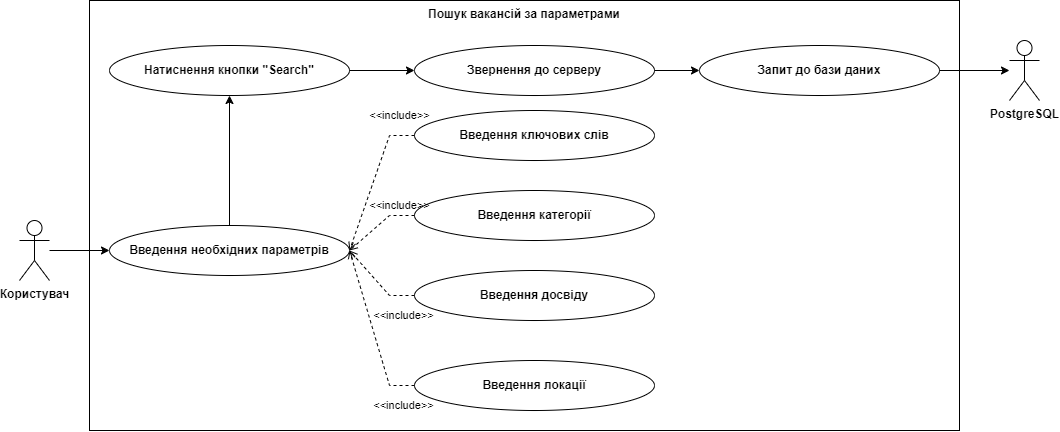

The diagram above was exported from draw.io. Its source (the exported page's mxGraphModel, read from the mxfile embedded in the PNG):
<mxGraphModel dx="1195" dy="583" grid="1" gridSize="10" guides="1" tooltips="1" connect="1" arrows="1" fold="1" page="1" pageScale="1" pageWidth="827" pageHeight="1169" math="0" shadow="0">
  <root>
    <mxCell id="0" />
    <mxCell id="1" parent="0" />
    <mxCell id="-W4onRjVjrS1cT2mgYxN-1" value="Користувач" style="shape=umlActor;verticalLabelPosition=bottom;verticalAlign=top;html=1;outlineConnect=0;fontStyle=1" parent="1" vertex="1">
      <mxGeometry x="30" y="360" width="30" height="60" as="geometry" />
    </mxCell>
    <mxCell id="-W4onRjVjrS1cT2mgYxN-2" value="Пошук вакансій за параметрами" style="rounded=0;whiteSpace=wrap;html=1;verticalAlign=top;fontStyle=1" parent="1" vertex="1">
      <mxGeometry x="100" y="140" width="870" height="430" as="geometry" />
    </mxCell>
    <mxCell id="-W4onRjVjrS1cT2mgYxN-5" value="PostgreSQL" style="shape=umlActor;verticalLabelPosition=bottom;verticalAlign=top;html=1;outlineConnect=0;fontStyle=1" parent="1" vertex="1">
      <mxGeometry x="1020" y="180" width="30" height="60" as="geometry" />
    </mxCell>
    <mxCell id="-W4onRjVjrS1cT2mgYxN-24" value="Введення необхідних параметрів" style="ellipse;whiteSpace=wrap;html=1;fontStyle=1" parent="1" vertex="1">
      <mxGeometry x="120" y="365" width="240" height="50" as="geometry" />
    </mxCell>
    <mxCell id="-W4onRjVjrS1cT2mgYxN-25" value="Натиснення кнопки &quot;Search&quot;" style="ellipse;whiteSpace=wrap;html=1;fontStyle=1" parent="1" vertex="1">
      <mxGeometry x="120" y="185" width="240" height="50" as="geometry" />
    </mxCell>
    <mxCell id="-W4onRjVjrS1cT2mgYxN-26" value="Введення ключових слів" style="ellipse;whiteSpace=wrap;html=1;fontStyle=1" parent="1" vertex="1">
      <mxGeometry x="425" y="250" width="240" height="50" as="geometry" />
    </mxCell>
    <mxCell id="-W4onRjVjrS1cT2mgYxN-27" value="Введення категорії" style="ellipse;whiteSpace=wrap;html=1;fontStyle=1" parent="1" vertex="1">
      <mxGeometry x="425" y="330" width="240" height="50" as="geometry" />
    </mxCell>
    <mxCell id="-W4onRjVjrS1cT2mgYxN-28" value="Введення досвіду" style="ellipse;whiteSpace=wrap;html=1;fontStyle=1" parent="1" vertex="1">
      <mxGeometry x="425" y="410" width="240" height="50" as="geometry" />
    </mxCell>
    <mxCell id="-W4onRjVjrS1cT2mgYxN-29" value="Введення локації" style="ellipse;whiteSpace=wrap;html=1;fontStyle=1" parent="1" vertex="1">
      <mxGeometry x="425" y="500" width="240" height="50" as="geometry" />
    </mxCell>
    <mxCell id="-W4onRjVjrS1cT2mgYxN-33" value="Звернення до серверу" style="ellipse;whiteSpace=wrap;html=1;fontStyle=1" parent="1" vertex="1">
      <mxGeometry x="425" y="185" width="240" height="50" as="geometry" />
    </mxCell>
    <mxCell id="-W4onRjVjrS1cT2mgYxN-34" value="Запит до бази даних" style="ellipse;whiteSpace=wrap;html=1;fontStyle=1" parent="1" vertex="1">
      <mxGeometry x="710" y="185" width="240" height="50" as="geometry" />
    </mxCell>
    <mxCell id="-W4onRjVjrS1cT2mgYxN-37" value="" style="endArrow=classic;html=1;rounded=0;exitX=0.5;exitY=0;exitDx=0;exitDy=0;entryX=0.5;entryY=1;entryDx=0;entryDy=0;" parent="1" source="-W4onRjVjrS1cT2mgYxN-24" target="-W4onRjVjrS1cT2mgYxN-25" edge="1">
      <mxGeometry width="50" height="50" relative="1" as="geometry">
        <mxPoint x="440" y="370" as="sourcePoint" />
        <mxPoint x="490" y="320" as="targetPoint" />
      </mxGeometry>
    </mxCell>
    <mxCell id="-W4onRjVjrS1cT2mgYxN-41" value="" style="endArrow=open;html=1;rounded=0;endFill=0;dashed=1;entryX=1;entryY=0.5;entryDx=0;entryDy=0;exitX=0;exitY=0.5;exitDx=0;exitDy=0;" parent="1" source="-W4onRjVjrS1cT2mgYxN-26" target="-W4onRjVjrS1cT2mgYxN-24" edge="1">
      <mxGeometry width="50" height="50" relative="1" as="geometry">
        <mxPoint x="230" y="350" as="sourcePoint" />
        <mxPoint x="280" y="300" as="targetPoint" />
        <Array as="points">
          <mxPoint x="400" y="275" />
        </Array>
      </mxGeometry>
    </mxCell>
    <mxCell id="-W4onRjVjrS1cT2mgYxN-42" value="" style="endArrow=open;html=1;rounded=0;endFill=0;dashed=1;entryX=1;entryY=0.5;entryDx=0;entryDy=0;exitX=0;exitY=0.5;exitDx=0;exitDy=0;" parent="1" source="-W4onRjVjrS1cT2mgYxN-27" target="-W4onRjVjrS1cT2mgYxN-24" edge="1">
      <mxGeometry width="50" height="50" relative="1" as="geometry">
        <mxPoint x="440" y="365" as="sourcePoint" />
        <mxPoint x="240" y="450" as="targetPoint" />
        <Array as="points">
          <mxPoint x="400" y="355" />
        </Array>
      </mxGeometry>
    </mxCell>
    <mxCell id="-W4onRjVjrS1cT2mgYxN-43" value="" style="endArrow=open;html=1;rounded=0;endFill=0;dashed=1;entryX=1;entryY=0.5;entryDx=0;entryDy=0;exitX=0;exitY=0.5;exitDx=0;exitDy=0;" parent="1" source="-W4onRjVjrS1cT2mgYxN-28" target="-W4onRjVjrS1cT2mgYxN-24" edge="1">
      <mxGeometry width="50" height="50" relative="1" as="geometry">
        <mxPoint x="450" y="375" as="sourcePoint" />
        <mxPoint x="250" y="460" as="targetPoint" />
        <Array as="points">
          <mxPoint x="400" y="435" />
        </Array>
      </mxGeometry>
    </mxCell>
    <mxCell id="-W4onRjVjrS1cT2mgYxN-44" value="" style="endArrow=open;html=1;rounded=0;endFill=0;dashed=1;entryX=1;entryY=0.5;entryDx=0;entryDy=0;exitX=0;exitY=0.5;exitDx=0;exitDy=0;" parent="1" source="-W4onRjVjrS1cT2mgYxN-29" target="-W4onRjVjrS1cT2mgYxN-24" edge="1">
      <mxGeometry width="50" height="50" relative="1" as="geometry">
        <mxPoint x="460" y="385" as="sourcePoint" />
        <mxPoint x="260" y="470" as="targetPoint" />
        <Array as="points">
          <mxPoint x="400" y="525" />
        </Array>
      </mxGeometry>
    </mxCell>
    <mxCell id="-W4onRjVjrS1cT2mgYxN-45" value="" style="endArrow=classic;html=1;rounded=0;labelBackgroundColor=default;strokeColor=default;fontFamily=Helvetica;fontSize=11;fontColor=default;shape=connector;endFill=1;exitX=1;exitY=0.5;exitDx=0;exitDy=0;entryX=0;entryY=0.5;entryDx=0;entryDy=0;" parent="1" source="-W4onRjVjrS1cT2mgYxN-25" target="-W4onRjVjrS1cT2mgYxN-33" edge="1">
      <mxGeometry width="50" height="50" relative="1" as="geometry">
        <mxPoint x="480" y="310" as="sourcePoint" />
        <mxPoint x="530" y="260" as="targetPoint" />
      </mxGeometry>
    </mxCell>
    <mxCell id="-W4onRjVjrS1cT2mgYxN-46" value="" style="endArrow=classic;html=1;rounded=0;labelBackgroundColor=default;strokeColor=default;fontFamily=Helvetica;fontSize=11;fontColor=default;shape=connector;endFill=1;exitX=1;exitY=0.5;exitDx=0;exitDy=0;entryX=0;entryY=0.5;entryDx=0;entryDy=0;" parent="1" source="-W4onRjVjrS1cT2mgYxN-33" target="-W4onRjVjrS1cT2mgYxN-34" edge="1">
      <mxGeometry width="50" height="50" relative="1" as="geometry">
        <mxPoint x="390" y="220" as="sourcePoint" />
        <mxPoint x="435" y="220" as="targetPoint" />
      </mxGeometry>
    </mxCell>
    <mxCell id="-W4onRjVjrS1cT2mgYxN-47" value="" style="endArrow=classic;html=1;rounded=0;labelBackgroundColor=default;strokeColor=default;fontFamily=Helvetica;fontSize=11;fontColor=default;shape=connector;endFill=1;exitX=1;exitY=0.5;exitDx=0;exitDy=0;" parent="1" source="-W4onRjVjrS1cT2mgYxN-34" target="-W4onRjVjrS1cT2mgYxN-5" edge="1">
      <mxGeometry width="50" height="50" relative="1" as="geometry">
        <mxPoint x="400" y="230" as="sourcePoint" />
        <mxPoint x="445" y="230" as="targetPoint" />
      </mxGeometry>
    </mxCell>
    <mxCell id="-W4onRjVjrS1cT2mgYxN-48" value="&amp;lt;&amp;lt;include&amp;gt;&amp;gt;" style="text;html=1;align=center;verticalAlign=middle;resizable=0;points=[];autosize=1;strokeColor=none;fillColor=none;fontSize=11;fontFamily=Helvetica;fontColor=default;" parent="1" vertex="1">
      <mxGeometry x="374" y="530" width="80" height="30" as="geometry" />
    </mxCell>
    <mxCell id="-W4onRjVjrS1cT2mgYxN-49" value="&amp;lt;&amp;lt;include&amp;gt;&amp;gt;" style="text;html=1;align=center;verticalAlign=middle;resizable=0;points=[];autosize=1;strokeColor=none;fillColor=none;fontSize=11;fontFamily=Helvetica;fontColor=default;" parent="1" vertex="1">
      <mxGeometry x="374" y="440" width="80" height="30" as="geometry" />
    </mxCell>
    <mxCell id="-W4onRjVjrS1cT2mgYxN-50" value="&amp;lt;&amp;lt;include&amp;gt;&amp;gt;" style="text;html=1;align=center;verticalAlign=middle;resizable=0;points=[];autosize=1;strokeColor=none;fillColor=none;fontSize=11;fontFamily=Helvetica;fontColor=default;" parent="1" vertex="1">
      <mxGeometry x="370" y="330" width="80" height="30" as="geometry" />
    </mxCell>
    <mxCell id="-W4onRjVjrS1cT2mgYxN-51" value="&amp;lt;&amp;lt;include&amp;gt;&amp;gt;" style="text;html=1;align=center;verticalAlign=middle;resizable=0;points=[];autosize=1;strokeColor=none;fillColor=none;fontSize=11;fontFamily=Helvetica;fontColor=default;" parent="1" vertex="1">
      <mxGeometry x="370" y="240" width="80" height="30" as="geometry" />
    </mxCell>
    <mxCell id="-W4onRjVjrS1cT2mgYxN-52" value="" style="endArrow=classic;html=1;rounded=0;labelBackgroundColor=default;strokeColor=default;fontFamily=Helvetica;fontSize=11;fontColor=default;shape=connector;entryX=0;entryY=0.5;entryDx=0;entryDy=0;" parent="1" source="-W4onRjVjrS1cT2mgYxN-1" target="-W4onRjVjrS1cT2mgYxN-24" edge="1">
      <mxGeometry width="50" height="50" relative="1" as="geometry">
        <mxPoint x="440" y="370" as="sourcePoint" />
        <mxPoint x="490" y="320" as="targetPoint" />
      </mxGeometry>
    </mxCell>
  </root>
</mxGraphModel>